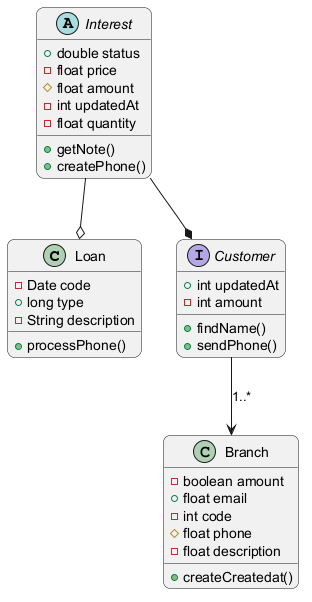

The diagram above was rendered by PlantUML. Its source (embedded in the PNG):
@startuml
skinparam backgroundColor #FFFFFF
skinparam roundCorner 15
class Loan {
  -Date code
  +long type
  -String description
  +processPhone()
}
interface Customer {
  +int updatedAt
  -int amount
  +findName()
  +sendPhone()
}
abstract class Interest {
  +double status
  -float price
  #float amount
  -int updatedAt
  -float quantity
  +getNote()
  +createPhone()
}
class Branch {
  -boolean amount
  +float email
  -int code
  #float phone
  -float description
  +createCreatedat()
}
Interest --o Loan
Customer --> Branch : "1..*"
Interest --* Customer
@enduml